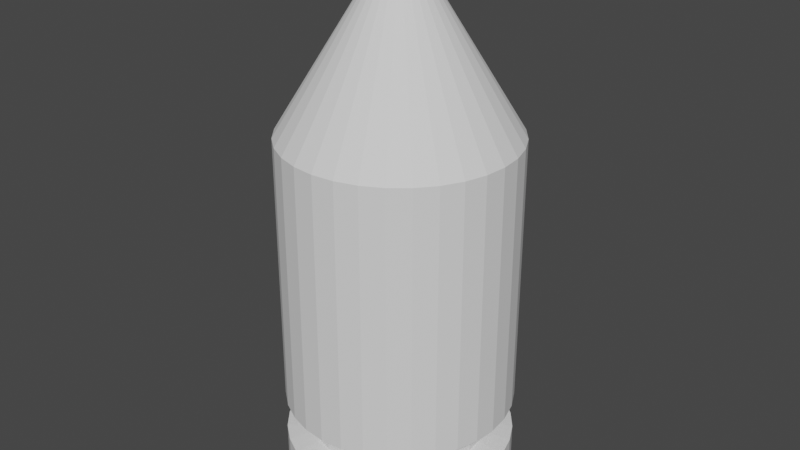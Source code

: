 # Source: bullet.blend  (saved by Blender 2.82.7; exported with 4.5.12 LTS)
import bpy
from mathutils import Matrix  # noqa: F401  (used for matrix-valued properties, if any)

bpy.ops.wm.read_factory_settings(use_empty=True)
scene = bpy.context.scene
scene.name = 'Scene'

# ---- collections
col_collection = bpy.data.collections.new('Collection'); scene.collection.children.link(col_collection)

# ---- world
world_world = bpy.data.worlds.new('World'); scene.world = world_world
world_world.use_nodes = True; world_world.node_tree.nodes.clear()
_N = world_world.node_tree.nodes; _L = world_world.node_tree.links
n0 = _N.new('ShaderNodeOutputWorld'); n0.name = 'World Output'; n0.location = (300, 300)
n1 = _N.new('ShaderNodeBackground'); n1.name = 'Background'; n1.location = (10, 300)
n1.inputs[0].default_value = (0.05088, 0.05088, 0.05088, 1.0)
_L.new(n1.outputs[0], n0.inputs[0])
n0.is_active_output = True
world_world.color = (0.05088, 0.05088, 0.05088)
world_world.use_sun_shadow = False
world_world.sun_shadow_jitter_overblur = 0.0

# ---- meshes
me_cylinder = bpy.data.meshes.new('Cylinder')
me_cylinder.from_pydata([(0.0, 1.0, -1.0), (0.0, 1.0, 1.0), (0.1951, 0.9808, -1.0), (0.1951, 0.9808, 1.0), (0.3827, 0.9239, -1.0), (0.3827, 0.9239, 1.0), (0.5556, 0.8315, -1.0), (0.5556, 0.8315, 1.0), (0.7071, 0.7071, -1.0), (0.7071, 0.7071, 1.0), (0.8315, 0.5556, -1.0), (0.8315, 0.5556, 1.0), (0.9239, 0.3827, -1.0), (0.9239, 0.3827, 1.0), (0.9808, 0.1951, -1.0), (0.9808, 0.1951, 1.0), (1.0, 7.55e-08, -1.0), (1.0, 7.55e-08, 1.0), (0.9808, -0.1951, -1.0), (0.9808, -0.1951, 1.0), (0.9239, -0.3827, -1.0), (0.9239, -0.3827, 1.0), (0.8315, -0.5556, -1.0), (0.8315, -0.5556, 1.0), (0.7071, -0.7071, -1.0), (0.7071, -0.7071, 1.0), (0.5556, -0.8315, -1.0), (0.5556, -0.8315, 1.0), (0.3827, -0.9239, -1.0), (0.3827, -0.9239, 1.0), (0.1951, -0.9808, -1.0), (0.1951, -0.9808, 1.0), (-3.258e-07, -1.0, -1.0), (-3.258e-07, -1.0, 1.0), (-0.1951, -0.9808, -1.0), (-0.1951, -0.9808, 1.0), (-0.3827, -0.9239, -1.0), (-0.3827, -0.9239, 1.0), (-0.5556, -0.8315, -1.0), (-0.5556, -0.8315, 1.0), (-0.7071, -0.7071, -1.0), (-0.7071, -0.7071, 1.0), (-0.8315, -0.5556, -1.0), (-0.8315, -0.5556, 1.0), (-0.9239, -0.3827, -1.0), (-0.9239, -0.3827, 1.0), (-0.9808, -0.1951, -1.0), (-0.9808, -0.1951, 1.0), (-1.0, 9.656e-07, -1.0), (-1.0, 9.656e-07, 1.0), (-0.9808, 0.1951, -1.0), (-0.9808, 0.1951, 1.0), (-0.9239, 0.3827, -1.0), (-0.9239, 0.3827, 1.0), (-0.8315, 0.5556, -1.0), (-0.8315, 0.5556, 1.0), (-0.7071, 0.7071, -1.0), (-0.7071, 0.7071, 1.0), (-0.5556, 0.8315, -1.0), (-0.5556, 0.8315, 1.0), (-0.3827, 0.9239, -1.0), (-0.3827, 0.9239, 1.0), (-0.1951, 0.9808, -1.0), (-0.1951, 0.9808, 1.0), (0.003802, 0.01912, 2.0), (1.877e-08, 0.01949, 2.0), (0.007458, 0.01801, 2.0), (0.01083, 0.01621, 2.0), (0.01378, 0.01378, 2.0), (0.01621, 0.01083, 2.0), (0.01801, 0.007459, 2.0), (0.01912, 0.003803, 2.0), (0.01949, 2.81e-07, 2.0), (0.01912, -0.003802, 2.0), (0.01801, -0.007458, 2.0), (0.01621, -0.01083, 2.0), (0.01378, -0.01378, 2.0), (0.01083, -0.0162, 2.0), (0.007458, -0.01801, 2.0), (0.003802, -0.01912, 2.0), (1.242e-08, -0.01949, 2.0), (-0.003802, -0.01912, 2.0), (-0.007458, -0.01801, 2.0), (-0.01083, -0.0162, 2.0), (-0.01378, -0.01378, 2.0), (-0.01621, -0.01083, 2.0), (-0.01801, -0.007458, 2.0), (-0.01912, -0.003802, 2.0), (-0.01949, 2.983e-07, 2.0), (-0.01912, 0.003803, 2.0), (-0.01801, 0.007459, 2.0), (-0.01621, 0.01083, 2.0), (-0.01378, 0.01378, 2.0), (-0.01083, 0.01621, 2.0), (-0.007458, 0.01801, 2.0), (-0.003802, 0.01912, 2.0), (0.0, 1.0, -0.7172), (0.1951, 0.9808, -0.7172), (0.3827, 0.9239, -0.7172), (0.5556, 0.8315, -0.7172), (0.7071, 0.7071, -0.7172), (0.8315, 0.5556, -0.7172), (0.9239, 0.3827, -0.7172), (0.9808, 0.1951, -0.7172), (1.0, 7.55e-08, -0.7172), (0.9808, -0.1951, -0.7172), (0.9239, -0.3827, -0.7172), (0.8315, -0.5556, -0.7172), (0.7071, -0.7071, -0.7172), (0.5556, -0.8315, -0.7172), (0.3827, -0.9239, -0.7172), (0.1951, -0.9808, -0.7172), (-3.258e-07, -1.0, -0.7172), (-0.1951, -0.9808, -0.7172), (-0.3827, -0.9239, -0.7172), (-0.5556, -0.8315, -0.7172), (-0.7071, -0.7071, -0.7172), (-0.8315, -0.5556, -0.7172), (-0.9239, -0.3827, -0.7172), (-0.9808, -0.1951, -0.7172), (-1.0, 9.656e-07, -0.7172), (-0.9808, 0.1951, -0.7172), (-0.9239, 0.3827, -0.7172), (-0.8315, 0.5556, -0.7172), (-0.7071, 0.7071, -0.7172), (-0.5556, 0.8315, -0.7172), (-0.3827, 0.9239, -0.7172), (-0.1951, 0.9808, -0.7172), (0.0, 1.0, -0.4903), (0.1951, 0.9808, -0.4903), (0.3827, 0.9239, -0.4903), (0.5556, 0.8315, -0.4903), (0.7071, 0.7071, -0.4903), (0.8315, 0.5556, -0.4903), (0.9239, 0.3827, -0.4903), (0.9808, 0.1951, -0.4903), (1.0, 7.55e-08, -0.4903), (0.9808, -0.1951, -0.4903), (0.9239, -0.3827, -0.4903), (0.8315, -0.5556, -0.4903), (0.7071, -0.7071, -0.4903), (0.5556, -0.8315, -0.4903), (0.3827, -0.9239, -0.4903), (0.1951, -0.9808, -0.4903), (-3.258e-07, -1.0, -0.4903), (-0.1951, -0.9808, -0.4903), (-0.3827, -0.9239, -0.4903), (-0.5556, -0.8315, -0.4903), (-0.7071, -0.7071, -0.4903), (-0.8315, -0.5556, -0.4903), (-0.9239, -0.3827, -0.4903), (-0.9808, -0.1951, -0.4903), (-1.0, 9.656e-07, -0.4903), (-0.9808, 0.1951, -0.4903), (-0.9239, 0.3827, -0.4903), (-0.8315, 0.5556, -0.4903), (-0.7071, 0.7071, -0.4903), (-0.5556, 0.8315, -0.4903), (-0.3827, 0.9239, -0.4903), (-0.1951, 0.9808, -0.4903), (0.1505, 0.7566, -0.5162), (0.1505, 0.7566, -0.6913), (0.2952, 0.7127, -0.5162), (0.2952, 0.7127, -0.6913), (0.4286, 0.6414, -0.5162), (0.4286, 0.6414, -0.6913), (0.5455, 0.5455, -0.5162), (0.5455, 0.5455, -0.6913), (0.6414, 0.4286, -0.5162), (0.6414, 0.4286, -0.6913), (0.7127, 0.2952, -0.5162), (0.7127, 0.2952, -0.6913), (0.7566, 0.1505, -0.5162), (0.7566, 0.1505, -0.6913), (0.7714, 1.315e-07, -0.5162), (0.7714, 1.315e-07, -0.6913), (0.7566, -0.1505, -0.5162), (0.7566, -0.1505, -0.6913), (0.7127, -0.2952, -0.5162), (0.7127, -0.2952, -0.6913), (0.6414, -0.4286, -0.5162), (0.6414, -0.4286, -0.6913), (0.5455, -0.5455, -0.5162), (0.5455, -0.5455, -0.6913), (0.4286, -0.6414, -0.5162), (0.4286, -0.6414, -0.6913), (0.2952, -0.7127, -0.5162), (0.2952, -0.7127, -0.6913), (0.1505, -0.7566, -0.5162), (0.1505, -0.7566, -0.6913), (-2.392e-07, -0.7714, -0.5162), (-2.392e-07, -0.7714, -0.6913), (-0.1505, -0.7566, -0.5162), (-0.1505, -0.7566, -0.6913), (-0.2952, -0.7127, -0.5162), (-0.2952, -0.7127, -0.6913), (-0.4286, -0.6414, -0.5162), (-0.4286, -0.6414, -0.6913), (-0.5455, -0.5455, -0.5162), (-0.5455, -0.5455, -0.6913), (-0.6414, -0.4286, -0.5162), (-0.6414, -0.4286, -0.6913), (-0.7127, -0.2952, -0.5162), (-0.7127, -0.2952, -0.6913), (-0.7566, -0.1505, -0.5162), (-0.7566, -0.1505, -0.6913), (-0.7714, 8.181e-07, -0.5162), (-0.7714, 8.181e-07, -0.6913), (-0.7566, 0.1505, -0.5162), (-0.7566, 0.1505, -0.6913), (-0.7127, 0.2952, -0.5162), (-0.7127, 0.2952, -0.6913), (-0.6414, 0.4286, -0.5162), (-0.6414, 0.4286, -0.6913), (-0.5455, 0.5455, -0.5162), (-0.5455, 0.5455, -0.6913), (-0.4286, 0.6414, -0.5162), (-0.4286, 0.6414, -0.6913), (-0.2952, 0.7127, -0.5162), (-0.2952, 0.7127, -0.6913), (-0.1505, 0.7566, -0.5162), (-0.1505, 0.7566, -0.6913), (1.213e-08, 0.7714, -0.6913), (1.213e-08, 0.7714, -0.5162)], [], [(128, 1, 3, 129), (129, 3, 5, 130), (130, 5, 7, 131), (131, 7, 9, 132), (132, 9, 11, 133), (133, 11, 13, 134), (134, 13, 15, 135), (135, 15, 17, 136), (136, 17, 19, 137), (137, 19, 21, 138), (138, 21, 23, 139), (139, 23, 25, 140), (140, 25, 27, 141), (141, 27, 29, 142), (142, 29, 31, 143), (143, 31, 33, 144), (144, 33, 35, 145), (145, 35, 37, 146), (146, 37, 39, 147), (147, 39, 41, 148), (148, 41, 43, 149), (149, 43, 45, 150), (150, 45, 47, 151), (151, 47, 49, 152), (152, 49, 51, 153), (153, 51, 53, 154), (154, 53, 55, 155), (155, 55, 57, 156), (156, 57, 59, 157), (157, 59, 61, 158), (31, 29, 78, 79), (158, 61, 63, 159), (159, 63, 1, 128), (0, 2, 4, 6, 8, 10, 12, 14, 16, 18, 20, 22, 24, 26, 28, 30, 32, 34, 36, 38, 40, 42, 44, 46, 48, 50, 52, 54, 56, 58, 60, 62), (64, 65, 95, 94, 93, 92, 91, 90, 89, 88, 87, 86, 85, 84, 83, 82, 81, 80, 79, 78, 77, 76, 75, 74, 73, 72, 71, 70, 69, 68, 67, 66), (49, 47, 87, 88), (5, 3, 64, 66), (23, 21, 74, 75), (41, 39, 83, 84), (59, 57, 92, 93), (15, 13, 70, 71), (33, 31, 79, 80), (51, 49, 88, 89), (7, 5, 66, 67), (25, 23, 75, 76), (43, 41, 84, 85), (61, 59, 93, 94), (17, 15, 71, 72), (35, 33, 80, 81), (53, 51, 89, 90), (9, 7, 67, 68), (27, 25, 76, 77), (45, 43, 85, 86), (63, 61, 94, 95), (19, 17, 72, 73), (37, 35, 81, 82), (55, 53, 90, 91), (11, 9, 68, 69), (29, 27, 77, 78), (3, 1, 65, 64), (47, 45, 86, 87), (1, 63, 95, 65), (21, 19, 73, 74), (39, 37, 82, 83), (57, 55, 91, 92), (13, 11, 69, 70), (62, 127, 96, 0), (60, 126, 127, 62), (58, 125, 126, 60), (56, 124, 125, 58), (54, 123, 124, 56), (52, 122, 123, 54), (50, 121, 122, 52), (48, 120, 121, 50), (46, 119, 120, 48), (44, 118, 119, 46), (42, 117, 118, 44), (40, 116, 117, 42), (38, 115, 116, 40), (36, 114, 115, 38), (34, 113, 114, 36), (32, 112, 113, 34), (30, 111, 112, 32), (28, 110, 111, 30), (26, 109, 110, 28), (24, 108, 109, 26), (22, 107, 108, 24), (20, 106, 107, 22), (18, 105, 106, 20), (16, 104, 105, 18), (14, 103, 104, 16), (12, 102, 103, 14), (10, 101, 102, 12), (8, 100, 101, 10), (6, 99, 100, 8), (4, 98, 99, 6), (2, 97, 98, 4), (0, 96, 97, 2), (119, 118, 203, 205), (136, 137, 176, 174), (120, 119, 205, 207), (137, 138, 178, 176), (121, 120, 207, 209), (138, 139, 180, 178), (122, 121, 209, 211), (139, 140, 182, 180), (123, 122, 211, 213), (97, 96, 222, 161), (140, 141, 184, 182), (124, 123, 213, 215), (98, 97, 161, 163), (141, 142, 186, 184), (125, 124, 215, 217), (99, 98, 163, 165), (142, 143, 188, 186), (126, 125, 217, 219), (100, 99, 165, 167), (143, 144, 190, 188), (127, 126, 219, 221), (101, 100, 167, 169), (144, 145, 192, 190), (96, 127, 221, 222), (102, 101, 169, 171), (145, 146, 194, 192), (103, 102, 171, 173), (146, 147, 196, 194), (104, 103, 173, 175), (147, 148, 198, 196), (105, 104, 175, 177), (148, 149, 200, 198), (221, 220, 223, 222), (219, 218, 220, 221), (217, 216, 218, 219), (215, 214, 216, 217), (213, 212, 214, 215), (211, 210, 212, 213), (209, 208, 210, 211), (207, 206, 208, 209), (205, 204, 206, 207), (203, 202, 204, 205), (201, 200, 202, 203), (199, 198, 200, 201), (197, 196, 198, 199), (195, 194, 196, 197), (193, 192, 194, 195), (191, 190, 192, 193), (189, 188, 190, 191), (187, 186, 188, 189), (185, 184, 186, 187), (183, 182, 184, 185), (181, 180, 182, 183), (179, 178, 180, 181), (177, 176, 178, 179), (175, 174, 176, 177), (173, 172, 174, 175), (171, 170, 172, 173), (169, 168, 170, 171), (167, 166, 168, 169), (165, 164, 166, 167), (163, 162, 164, 165), (161, 160, 162, 163), (222, 223, 160, 161), (135, 136, 174, 172), (118, 117, 201, 203), (134, 135, 172, 170), (117, 116, 199, 201), (133, 134, 170, 168), (159, 128, 223, 220), (116, 115, 197, 199), (132, 133, 168, 166), (158, 159, 220, 218), (115, 114, 195, 197), (131, 132, 166, 164), (157, 158, 218, 216), (114, 113, 193, 195), (130, 131, 164, 162), (156, 157, 216, 214), (113, 112, 191, 193), (129, 130, 162, 160), (155, 156, 214, 212), (112, 111, 189, 191), (128, 129, 160, 223), (154, 155, 212, 210), (111, 110, 187, 189), (153, 154, 210, 208), (110, 109, 185, 187), (152, 153, 208, 206), (109, 108, 183, 185), (151, 152, 206, 204), (108, 107, 181, 183), (150, 151, 204, 202), (107, 106, 179, 181), (149, 150, 202, 200), (106, 105, 177, 179)])
_uv = me_cylinder.uv_layers.new(name='UVMap')
_uv.uv.foreach_set('vector', [1.0, 0.6274, 1.0, 1.0, 0.9688, 1.0, 0.9687, 0.6274, 0.9687, 0.6274, 0.9688, 1.0, 0.9375, 1.0, 0.9375, 0.6274, 0.9375, 0.6274, 0.9375, 1.0, 0.9062, 1.0, 0.9062, 0.6274, 0.9062, 0.6274, 0.9062, 1.0, 0.875, 1.0, 0.875, 0.6274, 0.875, 0.6274, 0.875, 1.0, 0.8438, 1.0, 0.8438, 0.6274, 0.8438, 0.6274, 0.8438, 1.0, 0.8125, 1.0, 0.8125, 0.6274, 0.8125, 0.6274, 0.8125, 1.0, 0.7812, 1.0, 0.7812, 0.6274, 0.7812, 0.6274, 0.7812, 1.0, 0.75, 1.0, 0.75, 0.6274, 0.75, 0.6274, 0.75, 1.0, 0.7188, 1.0, 0.7187, 0.6274, 0.7187, 0.6274, 0.7188, 1.0, 0.6875, 1.0, 0.6875, 0.6274, 0.6875, 0.6274, 0.6875, 1.0, 0.6562, 1.0, 0.6562, 0.6274, 0.6562, 0.6274, 0.6562, 1.0, 0.625, 1.0, 0.625, 0.6274, 0.625, 0.6274, 0.625, 1.0, 0.5938, 1.0, 0.5938, 0.6274, 0.5938, 0.6274, 0.5938, 1.0, 0.5625, 1.0, 0.5625, 0.6274, 0.5625, 0.6274, 0.5625, 1.0, 0.5312, 1.0, 0.5312, 0.6274, 0.5312, 0.6274, 0.5312, 1.0, 0.5, 1.0, 0.5, 0.6274, 0.5, 0.6274, 0.5, 1.0, 0.4688, 1.0, 0.4688, 0.6274, 0.4688, 0.6274, 0.4688, 1.0, 0.4375, 1.0, 0.4375, 0.6274, 0.4375, 0.6274, 0.4375, 1.0, 0.4062, 1.0, 0.4062, 0.6274, 0.4062, 0.6274, 0.4062, 1.0, 0.375, 1.0, 0.375, 0.6274, 0.375, 0.6274, 0.375, 1.0, 0.3438, 1.0, 0.3438, 0.6274, 0.3438, 0.6274, 0.3438, 1.0, 0.3125, 1.0, 0.3125, 0.6274, 0.3125, 0.6274, 0.3125, 1.0, 0.2812, 1.0, 0.2812, 0.6274, 0.2812, 0.6274, 0.2812, 1.0, 0.25, 1.0, 0.25, 0.6274, 0.25, 0.6274, 0.25, 1.0, 0.2188, 1.0, 0.2188, 0.6274, 0.2188, 0.6274, 0.2188, 1.0, 0.1875, 1.0, 0.1875, 0.6274, 0.1875, 0.6274, 0.1875, 1.0, 0.1562, 1.0, 0.1562, 0.6274, 0.1562, 0.6274, 0.1562, 1.0, 0.125, 1.0, 0.125, 0.6274, 0.125, 0.6274, 0.125, 1.0, 0.09375, 1.0, 0.09375, 0.6274, 0.09375, 0.6274, 0.09375, 1.0, 0.0625, 1.0, 0.0625, 0.6274, 0.5312, 1.0, 0.5625, 1.0, 0.5625, 1.0, 0.5312, 1.0, 0.0625, 0.6274, 0.0625, 1.0, 0.03125, 1.0, 0.03125, 0.6274, 0.03125, 0.6274, 0.03125, 1.0, 0.0, 1.0, 0.0, 0.6274, 0.75, 0.49, 0.7968, 0.4854, 0.8418, 0.4717, 0.8833, 0.4496, 0.9197, 0.4197, 0.9496, 0.3833, 0.9717, 0.3418, 0.9854, 0.2968, 0.99, 0.25, 0.9854, 0.2032, 0.9717, 0.1582, 0.9496, 0.1167, 0.9197, 0.08029, 0.8833, 0.05045, 0.8418, 0.02827, 0.7968, 0.01461, 0.75, 0.01, 0.7032, 0.01461, 0.6582, 0.02827, 0.6167, 0.05045, 0.5803, 0.08029, 0.5504, 0.1167, 0.5283, 0.1582, 0.5146, 0.2032, 0.51, 0.25, 0.5146, 0.2968, 0.5283, 0.3418, 0.5504, 0.3833, 0.5803, 0.4197, 0.6167, 0.4496, 0.6582, 0.4717, 0.7032, 0.4854, 0.2968, 0.4854, 0.25, 0.49, 0.2032, 0.4854, 0.1582, 0.4717, 0.1167, 0.4496, 0.08029, 0.4197, 0.05045, 0.3833, 0.02827, 0.3418, 0.01461, 0.2968, 0.01, 0.25, 0.01461, 0.2032, 0.02827, 0.1582, 0.05045, 0.1167, 0.08029, 0.08029, 0.1167, 0.05045, 0.1582, 0.02827, 0.2032, 0.01461, 0.25, 0.01, 0.2968, 0.01461, 0.3418, 0.02827, 0.3833, 0.05045, 0.4197, 0.08029, 0.4496, 0.1167, 0.4717, 0.1582, 0.4854, 0.2032, 0.49, 0.25, 0.4854, 0.2968, 0.4717, 0.3418, 0.4496, 0.3833, 0.4197, 0.4197, 0.3833, 0.4496, 0.3418, 0.4717, 0.25, 1.0, 0.2812, 1.0, 0.2812, 1.0, 0.25, 1.0, 0.9375, 1.0, 0.9688, 1.0, 0.9688, 1.0, 0.9375, 1.0, 0.6562, 1.0, 0.6875, 1.0, 0.6875, 1.0, 0.6562, 1.0, 0.375, 1.0, 0.4062, 1.0, 0.4062, 1.0, 0.375, 1.0, 0.09375, 1.0, 0.125, 1.0, 0.125, 1.0, 0.09375, 1.0, 0.7812, 1.0, 0.8125, 1.0, 0.8125, 1.0, 0.7812, 1.0, 0.5, 1.0, 0.5312, 1.0, 0.5312, 1.0, 0.5, 1.0, 0.2188, 1.0, 0.25, 1.0, 0.25, 1.0, 0.2188, 1.0, 0.9062, 1.0, 0.9375, 1.0, 0.9375, 1.0, 0.9062, 1.0, 0.625, 1.0, 0.6562, 1.0, 0.6562, 1.0, 0.625, 1.0, 0.3438, 1.0, 0.375, 1.0, 0.375, 1.0, 0.3438, 1.0, 0.0625, 1.0, 0.09375, 1.0, 0.09375, 1.0, 0.0625, 1.0, 0.75, 1.0, 0.7812, 1.0, 0.7812, 1.0, 0.75, 1.0, 0.4688, 1.0, 0.5, 1.0, 0.5, 1.0, 0.4688, 1.0, 0.1875, 1.0, 0.2188, 1.0, 0.2188, 1.0, 0.1875, 1.0, 0.875, 1.0, 0.9062, 1.0, 0.9062, 1.0, 0.875, 1.0, 0.5938, 1.0, 0.625, 1.0, 0.625, 1.0, 0.5938, 1.0, 0.3125, 1.0, 0.3438, 1.0, 0.3438, 1.0, 0.3125, 1.0, 0.03125, 1.0, 0.0625, 1.0, 0.0625, 1.0, 0.03125, 1.0, 0.7188, 1.0, 0.75, 1.0, 0.75, 1.0, 0.7188, 1.0, 0.4375, 1.0, 0.4688, 1.0, 0.4688, 1.0, 0.4375, 1.0, 0.1562, 1.0, 0.1875, 1.0, 0.1875, 1.0, 0.1562, 1.0, 0.8438, 1.0, 0.875, 1.0, 0.875, 1.0, 0.8438, 1.0, 0.5625, 1.0, 0.5938, 1.0, 0.5938, 1.0, 0.5625, 1.0, 0.9688, 1.0, 1.0, 1.0, 1.0, 1.0, 0.9688, 1.0, 0.2812, 1.0, 0.3125, 1.0, 0.3125, 1.0, 0.2812, 1.0, 0.0, 1.0, 0.03125, 1.0, 0.03125, 1.0, 0.0, 1.0, 0.6875, 1.0, 0.7188, 1.0, 0.7188, 1.0, 0.6875, 1.0, 0.4062, 1.0, 0.4375, 1.0, 0.4375, 1.0, 0.4062, 1.0, 0.125, 1.0, 0.1562, 1.0, 0.1562, 1.0, 0.125, 1.0, 0.8125, 1.0, 0.8438, 1.0, 0.8438, 1.0, 0.8125, 1.0, 0.03125, 0.5, 0.03125, 0.5707, 0.0, 0.5707, 0.0, 0.5, 0.0625, 0.5, 0.0625, 0.5707, 0.03125, 0.5707, 0.03125, 0.5, 0.09375, 0.5, 0.09375, 0.5707, 0.0625, 0.5707, 0.0625, 0.5, 0.125, 0.5, 0.125, 0.5707, 0.09375, 0.5707, 0.09375, 0.5, 0.1562, 0.5, 0.1563, 0.5707, 0.125, 0.5707, 0.125, 0.5, 0.1875, 0.5, 0.1875, 0.5707, 0.1563, 0.5707, 0.1562, 0.5, 0.2188, 0.5, 0.2188, 0.5707, 0.1875, 0.5707, 0.1875, 0.5, 0.25, 0.5, 0.25, 0.5707, 0.2188, 0.5707, 0.2188, 0.5, 0.2812, 0.5, 0.2812, 0.5707, 0.25, 0.5707, 0.25, 0.5, 0.3125, 0.5, 0.3125, 0.5707, 0.2812, 0.5707, 0.2812, 0.5, 0.3438, 0.5, 0.3438, 0.5707, 0.3125, 0.5707, 0.3125, 0.5, 0.375, 0.5, 0.375, 0.5707, 0.3438, 0.5707, 0.3438, 0.5, 0.4062, 0.5, 0.4062, 0.5707, 0.375, 0.5707, 0.375, 0.5, 0.4375, 0.5, 0.4375, 0.5707, 0.4062, 0.5707, 0.4062, 0.5, 0.4688, 0.5, 0.4688, 0.5707, 0.4375, 0.5707, 0.4375, 0.5, 0.5, 0.5, 0.5, 0.5707, 0.4688, 0.5707, 0.4688, 0.5, 0.5312, 0.5, 0.5312, 0.5707, 0.5, 0.5707, 0.5, 0.5, 0.5625, 0.5, 0.5625, 0.5707, 0.5312, 0.5707, 0.5312, 0.5, 0.5938, 0.5, 0.5938, 0.5707, 0.5625, 0.5707, 0.5625, 0.5, 0.625, 0.5, 0.625, 0.5707, 0.5938, 0.5707, 0.5938, 0.5, 0.6562, 0.5, 0.6562, 0.5707, 0.625, 0.5707, 0.625, 0.5, 0.6875, 0.5, 0.6875, 0.5707, 0.6562, 0.5707, 0.6562, 0.5, 0.7188, 0.5, 0.7188, 0.5707, 0.6875, 0.5707, 0.6875, 0.5, 0.75, 0.5, 0.75, 0.5707, 0.7188, 0.5707, 0.7188, 0.5, 0.7812, 0.5, 0.7812, 0.5707, 0.75, 0.5707, 0.75, 0.5, 0.8125, 0.5, 0.8125, 0.5707, 0.7812, 0.5707, 0.7812, 0.5, 0.8438, 0.5, 0.8438, 0.5707, 0.8125, 0.5707, 0.8125, 0.5, 0.875, 0.5, 0.875, 0.5707, 0.8438, 0.5707, 0.8438, 0.5, 0.9062, 0.5, 0.9062, 0.5707, 0.875, 0.5707, 0.875, 0.5, 0.9375, 0.5, 0.9375, 0.5707, 0.9062, 0.5707, 0.9062, 0.5, 0.9688, 0.5, 0.9688, 0.5707, 0.9375, 0.5707, 0.9375, 0.5, 1.0, 0.5, 1.0, 0.5707, 0.9688, 0.5707, 0.9688, 0.5, 0.2812, 0.5707, 0.3125, 0.5707, 0.3125, 0.5707, 0.2812, 0.5707, 0.75, 0.6274, 0.7187, 0.6274, 0.7187, 0.6274, 0.75, 0.6274, 0.25, 0.5707, 0.2812, 0.5707, 0.2812, 0.5707, 0.25, 0.5707, 0.7187, 0.6274, 0.6875, 0.6274, 0.6875, 0.6274, 0.7187, 0.6274, 0.2188, 0.5707, 0.25, 0.5707, 0.25, 0.5707, 0.2188, 0.5707, 0.6875, 0.6274, 0.6562, 0.6274, 0.6562, 0.6274, 0.6875, 0.6274, 0.1875, 0.5707, 0.2188, 0.5707, 0.2188, 0.5707, 0.1875, 0.5707, 0.6562, 0.6274, 0.625, 0.6274, 0.625, 0.6274, 0.6562, 0.6274, 0.1563, 0.5707, 0.1875, 0.5707, 0.1875, 0.5707, 0.1563, 0.5707, 0.9688, 0.5707, 1.0, 0.5707, 1.0, 0.5707, 0.9688, 0.5707, 0.625, 0.6274, 0.5938, 0.6274, 0.5938, 0.6274, 0.625, 0.6274, 0.125, 0.5707, 0.1563, 0.5707, 0.1563, 0.5707, 0.125, 0.5707, 0.9375, 0.5707, 0.9688, 0.5707, 0.9688, 0.5707, 0.9375, 0.5707, 0.5938, 0.6274, 0.5625, 0.6274, 0.5625, 0.6274, 0.5938, 0.6274, 0.09375, 0.5707, 0.125, 0.5707, 0.125, 0.5707, 0.09375, 0.5707, 0.9062, 0.5707, 0.9375, 0.5707, 0.9375, 0.5707, 0.9062, 0.5707, 0.5625, 0.6274, 0.5312, 0.6274, 0.5312, 0.6274, 0.5625, 0.6274, 0.0625, 0.5707, 0.09375, 0.5707, 0.09375, 0.5707, 0.0625, 0.5707, 0.875, 0.5707, 0.9062, 0.5707, 0.9062, 0.5707, 0.875, 0.5707, 0.5312, 0.6274, 0.5, 0.6274, 0.5, 0.6274, 0.5312, 0.6274, 0.03125, 0.5707, 0.0625, 0.5707, 0.0625, 0.5707, 0.03125, 0.5707, 0.8438, 0.5707, 0.875, 0.5707, 0.875, 0.5707, 0.8438, 0.5707, 0.5, 0.6274, 0.4688, 0.6274, 0.4688, 0.6274, 0.5, 0.6274, 0.0, 0.5707, 0.03125, 0.5707, 0.03125, 0.5707, 0.0, 0.5707, 0.8125, 0.5707, 0.8438, 0.5707, 0.8438, 0.5707, 0.8125, 0.5707, 0.4688, 0.6274, 0.4375, 0.6274, 0.4375, 0.6274, 0.4688, 0.6274, 0.7812, 0.5707, 0.8125, 0.5707, 0.8125, 0.5707, 0.7812, 0.5707, 0.4375, 0.6274, 0.4062, 0.6274, 0.4062, 0.6274, 0.4375, 0.6274, 0.75, 0.5707, 0.7812, 0.5707, 0.7812, 0.5707, 0.75, 0.5707, 0.4062, 0.6274, 0.375, 0.6274, 0.375, 0.6274, 0.4062, 0.6274, 0.7188, 0.5707, 0.75, 0.5707, 0.75, 0.5707, 0.7188, 0.5707, 0.375, 0.6274, 0.3438, 0.6274, 0.3438, 0.6274, 0.375, 0.6274, 0.03125, 0.5707, 0.03125, 0.6274, 0.0, 0.6274, 0.0, 0.5707, 0.0625, 0.5707, 0.0625, 0.6274, 0.03125, 0.6274, 0.03125, 0.5707, 0.09375, 0.5707, 0.09375, 0.6274, 0.0625, 0.6274, 0.0625, 0.5707, 0.125, 0.5707, 0.125, 0.6274, 0.09375, 0.6274, 0.09375, 0.5707, 0.1563, 0.5707, 0.1562, 0.6274, 0.125, 0.6274, 0.125, 0.5707, 0.1875, 0.5707, 0.1875, 0.6274, 0.1562, 0.6274, 0.1563, 0.5707, 0.2188, 0.5707, 0.2188, 0.6274, 0.1875, 0.6274, 0.1875, 0.5707, 0.25, 0.5707, 0.25, 0.6274, 0.2188, 0.6274, 0.2188, 0.5707, 0.2812, 0.5707, 0.2812, 0.6274, 0.25, 0.6274, 0.25, 0.5707, 0.3125, 0.5707, 0.3125, 0.6274, 0.2812, 0.6274, 0.2812, 0.5707, 0.3438, 0.5707, 0.3438, 0.6274, 0.3125, 0.6274, 0.3125, 0.5707, 0.375, 0.5707, 0.375, 0.6274, 0.3438, 0.6274, 0.3438, 0.5707, 0.4062, 0.5707, 0.4062, 0.6274, 0.375, 0.6274, 0.375, 0.5707, 0.4375, 0.5707, 0.4375, 0.6274, 0.4062, 0.6274, 0.4062, 0.5707, 0.4688, 0.5707, 0.4688, 0.6274, 0.4375, 0.6274, 0.4375, 0.5707, 0.5, 0.5707, 0.5, 0.6274, 0.4688, 0.6274, 0.4688, 0.5707, 0.5312, 0.5707, 0.5312, 0.6274, 0.5, 0.6274, 0.5, 0.5707, 0.5625, 0.5707, 0.5625, 0.6274, 0.5312, 0.6274, 0.5312, 0.5707, 0.5938, 0.5707, 0.5938, 0.6274, 0.5625, 0.6274, 0.5625, 0.5707, 0.625, 0.5707, 0.625, 0.6274, 0.5938, 0.6274, 0.5938, 0.5707, 0.6562, 0.5707, 0.6562, 0.6274, 0.625, 0.6274, 0.625, 0.5707, 0.6875, 0.5707, 0.6875, 0.6274, 0.6562, 0.6274, 0.6562, 0.5707, 0.7188, 0.5707, 0.7187, 0.6274, 0.6875, 0.6274, 0.6875, 0.5707, 0.75, 0.5707, 0.75, 0.6274, 0.7187, 0.6274, 0.7188, 0.5707, 0.7812, 0.5707, 0.7812, 0.6274, 0.75, 0.6274, 0.75, 0.5707, 0.8125, 0.5707, 0.8125, 0.6274, 0.7812, 0.6274, 0.7812, 0.5707, 0.8438, 0.5707, 0.8438, 0.6274, 0.8125, 0.6274, 0.8125, 0.5707, 0.875, 0.5707, 0.875, 0.6274, 0.8438, 0.6274, 0.8438, 0.5707, 0.9062, 0.5707, 0.9062, 0.6274, 0.875, 0.6274, 0.875, 0.5707, 0.9375, 0.5707, 0.9375, 0.6274, 0.9062, 0.6274, 0.9062, 0.5707, 0.9688, 0.5707, 0.9687, 0.6274, 0.9375, 0.6274, 0.9375, 0.5707, 1.0, 0.5707, 1.0, 0.6274, 0.9687, 0.6274, 0.9688, 0.5707, 0.7812, 0.6274, 0.75, 0.6274, 0.75, 0.6274, 0.7812, 0.6274, 0.3125, 0.5707, 0.3438, 0.5707, 0.3438, 0.5707, 0.3125, 0.5707, 0.8125, 0.6274, 0.7812, 0.6274, 0.7812, 0.6274, 0.8125, 0.6274, 0.3438, 0.5707, 0.375, 0.5707, 0.375, 0.5707, 0.3438, 0.5707, 0.8438, 0.6274, 0.8125, 0.6274, 0.8125, 0.6274, 0.8438, 0.6274, 0.03125, 0.6274, 0.0, 0.6274, 0.0, 0.6274, 0.03125, 0.6274, 0.375, 0.5707, 0.4062, 0.5707, 0.4062, 0.5707, 0.375, 0.5707, 0.875, 0.6274, 0.8438, 0.6274, 0.8438, 0.6274, 0.875, 0.6274, 0.0625, 0.6274, 0.03125, 0.6274, 0.03125, 0.6274, 0.0625, 0.6274, 0.4062, 0.5707, 0.4375, 0.5707, 0.4375, 0.5707, 0.4062, 0.5707, 0.9062, 0.6274, 0.875, 0.6274, 0.875, 0.6274, 0.9062, 0.6274, 0.09375, 0.6274, 0.0625, 0.6274, 0.0625, 0.6274, 0.09375, 0.6274, 0.4375, 0.5707, 0.4688, 0.5707, 0.4688, 0.5707, 0.4375, 0.5707, 0.9375, 0.6274, 0.9062, 0.6274, 0.9062, 0.6274, 0.9375, 0.6274, 0.125, 0.6274, 0.09375, 0.6274, 0.09375, 0.6274, 0.125, 0.6274, 0.4688, 0.5707, 0.5, 0.5707, 0.5, 0.5707, 0.4688, 0.5707, 0.9687, 0.6274, 0.9375, 0.6274, 0.9375, 0.6274, 0.9687, 0.6274, 0.1562, 0.6274, 0.125, 0.6274, 0.125, 0.6274, 0.1562, 0.6274, 0.5, 0.5707, 0.5312, 0.5707, 0.5312, 0.5707, 0.5, 0.5707, 1.0, 0.6274, 0.9687, 0.6274, 0.9687, 0.6274, 1.0, 0.6274, 0.1875, 0.6274, 0.1562, 0.6274, 0.1562, 0.6274, 0.1875, 0.6274, 0.5312, 0.5707, 0.5625, 0.5707, 0.5625, 0.5707, 0.5312, 0.5707, 0.2188, 0.6274, 0.1875, 0.6274, 0.1875, 0.6274, 0.2188, 0.6274, 0.5625, 0.5707, 0.5938, 0.5707, 0.5938, 0.5707, 0.5625, 0.5707, 0.25, 0.6274, 0.2188, 0.6274, 0.2188, 0.6274, 0.25, 0.6274, 0.5938, 0.5707, 0.625, 0.5707, 0.625, 0.5707, 0.5938, 0.5707, 0.2812, 0.6274, 0.25, 0.6274, 0.25, 0.6274, 0.2812, 0.6274, 0.625, 0.5707, 0.6562, 0.5707, 0.6562, 0.5707, 0.625, 0.5707, 0.3125, 0.6274, 0.2812, 0.6274, 0.2812, 0.6274, 0.3125, 0.6274, 0.6562, 0.5707, 0.6875, 0.5707, 0.6875, 0.5707, 0.6562, 0.5707, 0.3438, 0.6274, 0.3125, 0.6274, 0.3125, 0.6274, 0.3438, 0.6274, 0.6875, 0.5707, 0.7188, 0.5707, 0.7188, 0.5707, 0.6875, 0.5707])
me_cylinder.use_remesh_fix_poles = True
me_cylinder.use_remesh_preserve_attributes = False
me_cylinder.use_mirror_vertex_groups = False
me_cylinder.update()

# ---- objects
ob_bullet = bpy.data.objects.new('Bullet', me_cylinder)

# ---- transforms, parenting, visibility, modifiers, constraints
ob_bullet.location = (0.0, 0.0, 0.0)
ob_bullet.scale = (0.25, 0.25, 0.4)
ob_bullet.lineart.crease_threshold = 0.0

# ---- collection membership
col_collection.objects.link(ob_bullet)

# ---- scene / render settings (as saved in the file)
scene.frame_start = 1; scene.frame_end = 250; scene.frame_set(1)
scene.render.engine = 'BLENDER_EEVEE_NEXT'
scene.cycles.use_denoising = False
scene.cycles.samples = 128
scene.cycles.sampling_pattern = 'TABULATED_SOBOL'
scene.cycles.use_adaptive_sampling = False
scene.cycles.use_light_tree = False
scene.view_settings.view_transform = 'Filmic'
bpy.context.view_layer.update()

# ---- added for rendering (the .blend has no active camera and no usable light): camera, sun
cam_auto = bpy.data.cameras.new('AutoCamera')
cam_auto.lens = 50.0
cam_auto.sensor_width = 36.0
cam_auto.clip_end = 1000.0
ob_auto_camera = bpy.data.objects.new('AutoCamera', cam_auto)
scene.collection.objects.link(ob_auto_camera)
ob_auto_camera.location = (1.28869, -1.54643, 1.23095)
ob_auto_camera.rotation_euler = (1.09748, -7.21219e-08, 0.694738)
scene.camera = ob_auto_camera
light_auto_sun = bpy.data.lights.new('AutoSun', 'SUN')
light_auto_sun.energy = 3.0
light_auto_sun.angle = 0.0523599
ob_auto_sun = bpy.data.objects.new('AutoSun', light_auto_sun)
scene.collection.objects.link(ob_auto_sun)
ob_auto_sun.rotation_euler = (0.872665, 0.174533, 0.523599)
bpy.context.view_layer.update()
